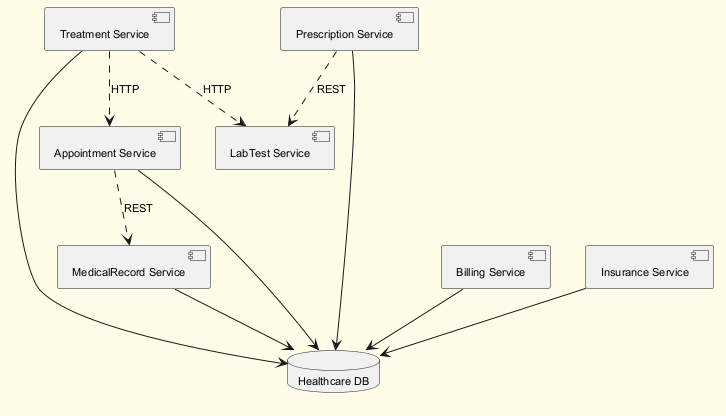

The diagram above was rendered by PlantUML. Its source (embedded in the PNG):
@startuml
skinparam backgroundColor #FFFDE7
skinparam classBackgroundColor #FFF9C4
skinparam classBorderColor #F57F17
skinparam defaultFontSize 11
component "Treatment Service" as C_TreatmentService
component "LabTest Service" as C_LabTestService
component "Billing Service" as C_BillingService
component "Prescription Service" as C_PrescriptionService
component "Insurance Service" as C_InsuranceService
component "MedicalRecord Service" as C_MedicalRecordService
component "Appointment Service" as C_AppointmentService
database "Healthcare DB" as DB_healthcare
C_TreatmentService --> DB_healthcare
C_BillingService --> DB_healthcare
C_PrescriptionService --> DB_healthcare
C_InsuranceService --> DB_healthcare
C_MedicalRecordService --> DB_healthcare
C_AppointmentService --> DB_healthcare
C_AppointmentService ..> C_MedicalRecordService : REST
C_TreatmentService ..> C_LabTestService : HTTP
C_TreatmentService ..> C_AppointmentService : HTTP
C_PrescriptionService ..> C_LabTestService : REST
@enduml